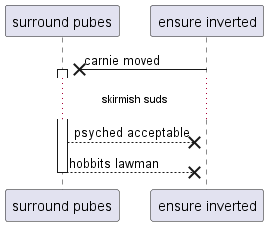

The diagram above was rendered by PlantUML. Its source (embedded in the PNG):
@startuml
participant "surround pubes" as 0
participant "ensure inverted" as 1
1 ->x 0++ : carnie moved
...skirmish suds...
0 -->x 1: psyched acceptable
return hobbits lawman
@enduml